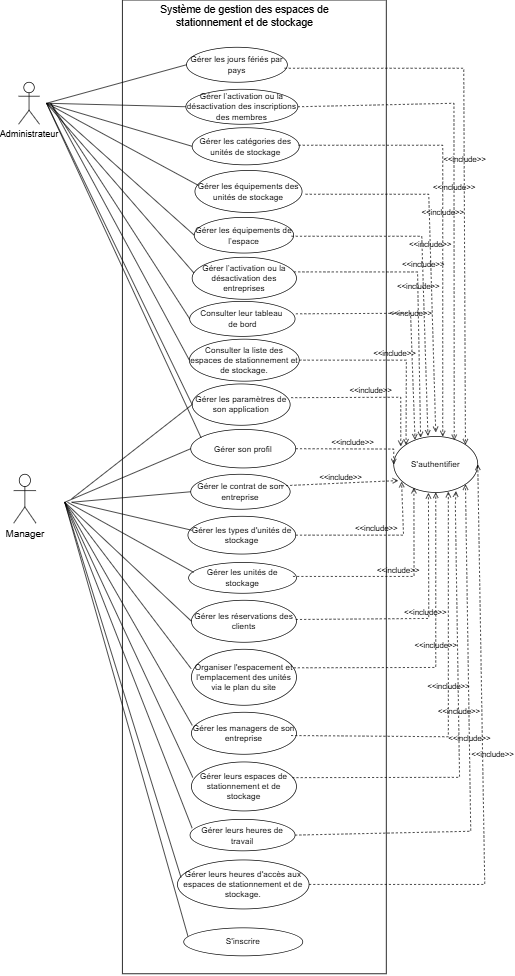

The diagram above was exported from draw.io. Its source (the exported page's mxGraphModel, read from the mxfile embedded in the PNG):
<mxGraphModel dx="1303" dy="713" grid="1" gridSize="10" guides="1" tooltips="1" connect="1" arrows="1" fold="1" page="1" pageScale="1" pageWidth="827" pageHeight="1169" math="0" shadow="0">
  <root>
    <mxCell id="0" />
    <mxCell id="1" parent="0" />
    <mxCell id="0XywlmKxI0ep9H88crAh-1" value="Gérer les jours fériés par pays" style="ellipse;whiteSpace=wrap;html=1;" parent="1" vertex="1">
      <mxGeometry x="310" y="110" width="144" height="50" as="geometry" />
    </mxCell>
    <mxCell id="0XywlmKxI0ep9H88crAh-2" value="&lt;font style=&quot;font-size: 13px;&quot;&gt;Administrateur&lt;/font&gt;" style="shape=umlActor;verticalLabelPosition=bottom;verticalAlign=top;html=1;outlineConnect=0;" parent="1" vertex="1">
      <mxGeometry x="70" y="160" width="30" height="60" as="geometry" />
    </mxCell>
    <mxCell id="0XywlmKxI0ep9H88crAh-3" value="" style="endArrow=none;html=1;rounded=0;entryX=0;entryY=0.5;entryDx=0;entryDy=0;" parent="1" target="0XywlmKxI0ep9H88crAh-1" edge="1">
      <mxGeometry width="50" height="50" relative="1" as="geometry">
        <mxPoint x="110" y="190" as="sourcePoint" />
        <mxPoint x="160" y="140" as="targetPoint" />
      </mxGeometry>
    </mxCell>
    <mxCell id="0XywlmKxI0ep9H88crAh-4" value="Gérer l’activation ou la désactivation des inscriptions des membres" style="ellipse;whiteSpace=wrap;html=1;" parent="1" vertex="1">
      <mxGeometry x="309" y="170" width="160" height="50" as="geometry" />
    </mxCell>
    <mxCell id="0XywlmKxI0ep9H88crAh-5" value="" style="endArrow=none;html=1;rounded=0;entryX=0;entryY=0.5;entryDx=0;entryDy=0;" parent="1" target="0XywlmKxI0ep9H88crAh-4" edge="1">
      <mxGeometry width="50" height="50" relative="1" as="geometry">
        <mxPoint x="110" y="190" as="sourcePoint" />
        <mxPoint x="320" y="160" as="targetPoint" />
      </mxGeometry>
    </mxCell>
    <mxCell id="0XywlmKxI0ep9H88crAh-6" value="Gérer les catégories des unités de stockage" style="ellipse;whiteSpace=wrap;html=1;" parent="1" vertex="1">
      <mxGeometry x="318" y="225" width="153" height="53" as="geometry" />
    </mxCell>
    <mxCell id="0XywlmKxI0ep9H88crAh-7" value="" style="endArrow=none;html=1;rounded=0;entryX=0;entryY=0.5;entryDx=0;entryDy=0;" parent="1" target="0XywlmKxI0ep9H88crAh-6" edge="1">
      <mxGeometry width="50" height="50" relative="1" as="geometry">
        <mxPoint x="110" y="190" as="sourcePoint" />
        <mxPoint x="300" y="340" as="targetPoint" />
      </mxGeometry>
    </mxCell>
    <mxCell id="0XywlmKxI0ep9H88crAh-8" value=" Gérer les équipements des unités de stockage" style="ellipse;whiteSpace=wrap;html=1;" parent="1" vertex="1">
      <mxGeometry x="322" y="286" width="153" height="60" as="geometry" />
    </mxCell>
    <mxCell id="0XywlmKxI0ep9H88crAh-9" value=" Gérer les équipements de l’espace " style="ellipse;whiteSpace=wrap;html=1;" parent="1" vertex="1">
      <mxGeometry x="321" y="353" width="142" height="51" as="geometry" />
    </mxCell>
    <mxCell id="0XywlmKxI0ep9H88crAh-10" value="" style="endArrow=none;html=1;rounded=0;entryX=0.033;entryY=0.357;entryDx=0;entryDy=0;entryPerimeter=0;" parent="1" target="0XywlmKxI0ep9H88crAh-8" edge="1">
      <mxGeometry width="50" height="50" relative="1" as="geometry">
        <mxPoint x="110" y="190" as="sourcePoint" />
        <mxPoint x="326" y="310" as="targetPoint" />
      </mxGeometry>
    </mxCell>
    <mxCell id="0XywlmKxI0ep9H88crAh-11" value="" style="endArrow=none;html=1;rounded=0;entryX=0;entryY=0.5;entryDx=0;entryDy=0;" parent="1" target="0XywlmKxI0ep9H88crAh-9" edge="1">
      <mxGeometry width="50" height="50" relative="1" as="geometry">
        <mxPoint x="110" y="190" as="sourcePoint" />
        <mxPoint x="300" y="550" as="targetPoint" />
      </mxGeometry>
    </mxCell>
    <mxCell id="0XywlmKxI0ep9H88crAh-12" value="Gérer l’activation ou la désactivation des entreprises" style="ellipse;whiteSpace=wrap;html=1;" parent="1" vertex="1">
      <mxGeometry x="318" y="410" width="149" height="60" as="geometry" />
    </mxCell>
    <mxCell id="0XywlmKxI0ep9H88crAh-13" value="" style="endArrow=none;html=1;rounded=0;entryX=0.017;entryY=0.375;entryDx=0;entryDy=0;entryPerimeter=0;" parent="1" target="0XywlmKxI0ep9H88crAh-12" edge="1">
      <mxGeometry width="50" height="50" relative="1" as="geometry">
        <mxPoint x="110" y="190" as="sourcePoint" />
        <mxPoint x="310" y="560" as="targetPoint" />
      </mxGeometry>
    </mxCell>
    <mxCell id="0XywlmKxI0ep9H88crAh-14" value="&lt;div&gt;Gérer les paramètres de son application&lt;/div&gt;" style="ellipse;whiteSpace=wrap;html=1;" parent="1" vertex="1">
      <mxGeometry x="318" y="591" width="140" height="59" as="geometry" />
    </mxCell>
    <mxCell id="0XywlmKxI0ep9H88crAh-15" value="" style="endArrow=none;html=1;rounded=0;entryX=0;entryY=0.5;entryDx=0;entryDy=0;" parent="1" target="0XywlmKxI0ep9H88crAh-14" edge="1">
      <mxGeometry width="50" height="50" relative="1" as="geometry">
        <mxPoint x="110" y="190" as="sourcePoint" />
        <mxPoint x="320" y="640" as="targetPoint" />
      </mxGeometry>
    </mxCell>
    <mxCell id="0XywlmKxI0ep9H88crAh-16" value="&lt;div&gt;Gérer son profil&lt;/div&gt;" style="ellipse;whiteSpace=wrap;html=1;" parent="1" vertex="1">
      <mxGeometry x="316" y="656" width="150" height="55" as="geometry" />
    </mxCell>
    <mxCell id="0XywlmKxI0ep9H88crAh-17" value="" style="endArrow=none;html=1;rounded=0;entryX=0.099;entryY=0.218;entryDx=0;entryDy=0;entryPerimeter=0;" parent="1" target="0XywlmKxI0ep9H88crAh-16" edge="1">
      <mxGeometry width="50" height="50" relative="1" as="geometry">
        <mxPoint x="110" y="190" as="sourcePoint" />
        <mxPoint x="316" y="560" as="targetPoint" />
      </mxGeometry>
    </mxCell>
    <mxCell id="0XywlmKxI0ep9H88crAh-18" value="&lt;font style=&quot;font-size: 14px;&quot;&gt;Manager&lt;/font&gt;" style="shape=umlActor;verticalLabelPosition=bottom;verticalAlign=top;html=1;outlineConnect=0;" parent="1" vertex="1">
      <mxGeometry x="63" y="720" width="32" height="70" as="geometry" />
    </mxCell>
    <mxCell id="0XywlmKxI0ep9H88crAh-20" value="Gérer les types d'unités de stockage" style="ellipse;whiteSpace=wrap;html=1;" parent="1" vertex="1">
      <mxGeometry x="312" y="780" width="154" height="54" as="geometry" />
    </mxCell>
    <mxCell id="0XywlmKxI0ep9H88crAh-21" value="Gérer le contrat de son entreprise" style="ellipse;whiteSpace=wrap;html=1;" parent="1" vertex="1">
      <mxGeometry x="316" y="720" width="142" height="50" as="geometry" />
    </mxCell>
    <mxCell id="0XywlmKxI0ep9H88crAh-22" value="Gérer les unités de stockage" style="ellipse;whiteSpace=wrap;html=1;" parent="1" vertex="1">
      <mxGeometry x="313" y="846" width="154" height="44" as="geometry" />
    </mxCell>
    <mxCell id="0XywlmKxI0ep9H88crAh-23" value="" style="endArrow=none;html=1;rounded=0;entryX=0;entryY=0.5;entryDx=0;entryDy=0;" parent="1" target="0XywlmKxI0ep9H88crAh-21" edge="1">
      <mxGeometry width="50" height="50" relative="1" as="geometry">
        <mxPoint x="146" y="760" as="sourcePoint" />
        <mxPoint x="190" y="706" as="targetPoint" />
      </mxGeometry>
    </mxCell>
    <mxCell id="0XywlmKxI0ep9H88crAh-24" value="" style="endArrow=none;html=1;rounded=0;entryX=0.04;entryY=0.373;entryDx=0;entryDy=0;entryPerimeter=0;" parent="1" target="0XywlmKxI0ep9H88crAh-20" edge="1">
      <mxGeometry width="50" height="50" relative="1" as="geometry">
        <mxPoint x="146" y="760" as="sourcePoint" />
        <mxPoint x="324" y="770" as="targetPoint" />
      </mxGeometry>
    </mxCell>
    <mxCell id="0XywlmKxI0ep9H88crAh-25" value="" style="endArrow=none;html=1;rounded=0;entryX=0.047;entryY=0.323;entryDx=0;entryDy=0;entryPerimeter=0;" parent="1" target="0XywlmKxI0ep9H88crAh-22" edge="1">
      <mxGeometry width="50" height="50" relative="1" as="geometry">
        <mxPoint x="140" y="760" as="sourcePoint" />
        <mxPoint x="327" y="856" as="targetPoint" />
      </mxGeometry>
    </mxCell>
    <mxCell id="0XywlmKxI0ep9H88crAh-26" value="Gérer les réservations des clients" style="ellipse;whiteSpace=wrap;html=1;" parent="1" vertex="1">
      <mxGeometry x="317" y="900" width="150" height="60" as="geometry" />
    </mxCell>
    <mxCell id="0XywlmKxI0ep9H88crAh-27" value="" style="endArrow=none;html=1;rounded=0;entryX=0;entryY=0.5;entryDx=0;entryDy=0;" parent="1" target="0XywlmKxI0ep9H88crAh-26" edge="1">
      <mxGeometry width="50" height="50" relative="1" as="geometry">
        <mxPoint x="136" y="760" as="sourcePoint" />
        <mxPoint x="315.24" y="1035.44" as="targetPoint" />
      </mxGeometry>
    </mxCell>
    <mxCell id="0XywlmKxI0ep9H88crAh-29" value="Organiser l'espacement et l'emplacement des unités via le plan du site" style="ellipse;whiteSpace=wrap;html=1;" parent="1" vertex="1">
      <mxGeometry x="317" y="970" width="150" height="80" as="geometry" />
    </mxCell>
    <mxCell id="0XywlmKxI0ep9H88crAh-30" value="" style="endArrow=none;html=1;rounded=0;entryX=-0.003;entryY=0.347;entryDx=0;entryDy=0;entryPerimeter=0;" parent="1" target="0XywlmKxI0ep9H88crAh-29" edge="1">
      <mxGeometry width="50" height="50" relative="1" as="geometry">
        <mxPoint x="136" y="760" as="sourcePoint" />
        <mxPoint x="326" y="1000" as="targetPoint" />
      </mxGeometry>
    </mxCell>
    <mxCell id="0XywlmKxI0ep9H88crAh-31" value="Gérer les managers de son entreprise" style="ellipse;whiteSpace=wrap;html=1;" parent="1" vertex="1">
      <mxGeometry x="317" y="1060" width="150" height="60" as="geometry" />
    </mxCell>
    <mxCell id="0XywlmKxI0ep9H88crAh-32" value="" style="endArrow=none;html=1;rounded=0;entryX=0.008;entryY=0.313;entryDx=0;entryDy=0;entryPerimeter=0;" parent="1" target="0XywlmKxI0ep9H88crAh-31" edge="1">
      <mxGeometry width="50" height="50" relative="1" as="geometry">
        <mxPoint x="136" y="760" as="sourcePoint" />
        <mxPoint x="326" y="1008" as="targetPoint" />
      </mxGeometry>
    </mxCell>
    <mxCell id="0XywlmKxI0ep9H88crAh-33" value="&amp;lt;&amp;lt;include&amp;gt;&amp;gt;" style="html=1;verticalAlign=bottom;labelBackgroundColor=none;endArrow=open;endFill=0;dashed=1;rounded=0;entryX=1;entryY=0;entryDx=0;entryDy=0;" parent="1" target="0XywlmKxI0ep9H88crAh-38" edge="1">
      <mxGeometry width="160" relative="1" as="geometry">
        <mxPoint x="450" y="140" as="sourcePoint" />
        <mxPoint x="736" y="500" as="targetPoint" />
        <Array as="points">
          <mxPoint x="706" y="140" />
        </Array>
      </mxGeometry>
    </mxCell>
    <mxCell id="0XywlmKxI0ep9H88crAh-34" value="Gérer leurs heures de travail" style="ellipse;whiteSpace=wrap;html=1;" parent="1" vertex="1">
      <mxGeometry x="315" y="1213" width="150" height="45" as="geometry" />
    </mxCell>
    <mxCell id="0XywlmKxI0ep9H88crAh-35" value="&amp;lt;&amp;lt;include&amp;gt;&amp;gt;" style="html=1;verticalAlign=bottom;labelBackgroundColor=none;endArrow=open;endFill=0;dashed=1;rounded=0;entryX=0.72;entryY=0.068;entryDx=0;entryDy=0;entryPerimeter=0;exitX=1;exitY=0.5;exitDx=0;exitDy=0;" parent="1" source="0XywlmKxI0ep9H88crAh-4" target="0XywlmKxI0ep9H88crAh-38" edge="1">
      <mxGeometry width="160" relative="1" as="geometry">
        <mxPoint x="434" y="180" as="sourcePoint" />
        <mxPoint x="706" y="500" as="targetPoint" />
        <Array as="points">
          <mxPoint x="692" y="190" />
        </Array>
      </mxGeometry>
    </mxCell>
    <mxCell id="0XywlmKxI0ep9H88crAh-36" value="&amp;lt;&amp;lt;include&amp;gt;&amp;gt;" style="html=1;verticalAlign=bottom;labelBackgroundColor=none;endArrow=open;endFill=0;dashed=1;rounded=0;entryX=0.583;entryY=0;entryDx=0;entryDy=0;entryPerimeter=0;" parent="1" target="0XywlmKxI0ep9H88crAh-38" edge="1">
      <mxGeometry width="160" relative="1" as="geometry">
        <mxPoint x="470" y="250" as="sourcePoint" />
        <mxPoint x="676" y="500" as="targetPoint" />
        <Array as="points">
          <mxPoint x="676" y="250" />
        </Array>
      </mxGeometry>
    </mxCell>
    <mxCell id="0XywlmKxI0ep9H88crAh-37" value="&amp;lt;&amp;lt;include&amp;gt;&amp;gt;" style="html=1;verticalAlign=bottom;labelBackgroundColor=none;endArrow=open;endFill=0;dashed=1;rounded=0;" parent="1" edge="1">
      <mxGeometry width="160" relative="1" as="geometry">
        <mxPoint x="480" y="320" as="sourcePoint" />
        <mxPoint x="666" y="660" as="targetPoint" />
        <Array as="points">
          <mxPoint x="656" y="320" />
        </Array>
      </mxGeometry>
    </mxCell>
    <mxCell id="0XywlmKxI0ep9H88crAh-38" value="S'authentifier" style="ellipse;whiteSpace=wrap;html=1;" parent="1" vertex="1">
      <mxGeometry x="606" y="666" width="120" height="80" as="geometry" />
    </mxCell>
    <mxCell id="0XywlmKxI0ep9H88crAh-39" value="&amp;lt;&amp;lt;include&amp;gt;&amp;gt;" style="html=1;verticalAlign=bottom;labelBackgroundColor=none;endArrow=open;endFill=0;dashed=1;rounded=0;entryX=0.407;entryY=-0.012;entryDx=0;entryDy=0;entryPerimeter=0;" parent="1" target="0XywlmKxI0ep9H88crAh-38" edge="1">
      <mxGeometry width="160" relative="1" as="geometry">
        <mxPoint x="460" y="380" as="sourcePoint" />
        <mxPoint x="636" y="570" as="targetPoint" />
        <Array as="points">
          <mxPoint x="646" y="380" />
        </Array>
      </mxGeometry>
    </mxCell>
    <mxCell id="0XywlmKxI0ep9H88crAh-40" value="&amp;lt;&amp;lt;include&amp;gt;&amp;gt;" style="html=1;verticalAlign=bottom;labelBackgroundColor=none;endArrow=open;endFill=0;dashed=1;rounded=0;exitX=0.976;exitY=0.349;exitDx=0;exitDy=0;exitPerimeter=0;entryX=0.32;entryY=0.018;entryDx=0;entryDy=0;entryPerimeter=0;" parent="1" source="0XywlmKxI0ep9H88crAh-12" target="0XywlmKxI0ep9H88crAh-38" edge="1">
      <mxGeometry width="160" relative="1" as="geometry">
        <mxPoint x="446" y="390" as="sourcePoint" />
        <mxPoint x="646" y="580" as="targetPoint" />
        <Array as="points">
          <mxPoint x="640" y="431" />
        </Array>
      </mxGeometry>
    </mxCell>
    <mxCell id="0XywlmKxI0ep9H88crAh-41" value="&amp;lt;&amp;lt;include&amp;gt;&amp;gt;" style="html=1;verticalAlign=bottom;labelBackgroundColor=none;endArrow=open;endFill=0;dashed=1;rounded=0;exitX=1.008;exitY=0.356;exitDx=0;exitDy=0;exitPerimeter=0;entryX=0.253;entryY=0.057;entryDx=0;entryDy=0;entryPerimeter=0;" parent="1" source="0XywlmKxI0ep9H88crAh-56" target="0XywlmKxI0ep9H88crAh-38" edge="1">
      <mxGeometry width="160" relative="1" as="geometry">
        <mxPoint x="456" y="557" as="sourcePoint" />
        <mxPoint x="622" y="705" as="targetPoint" />
        <Array as="points">
          <mxPoint x="630" y="490" />
        </Array>
      </mxGeometry>
    </mxCell>
    <mxCell id="0XywlmKxI0ep9H88crAh-42" value="&amp;lt;&amp;lt;include&amp;gt;&amp;gt;" style="html=1;verticalAlign=bottom;labelBackgroundColor=none;endArrow=open;endFill=0;dashed=1;rounded=0;exitX=1;exitY=0.5;exitDx=0;exitDy=0;entryX=0;entryY=0.5;entryDx=0;entryDy=0;" parent="1" source="0XywlmKxI0ep9H88crAh-16" target="0XywlmKxI0ep9H88crAh-38" edge="1">
      <mxGeometry width="160" relative="1" as="geometry">
        <mxPoint x="466" y="616" as="sourcePoint" />
        <mxPoint x="596" y="706" as="targetPoint" />
        <Array as="points">
          <mxPoint x="606" y="684" />
        </Array>
      </mxGeometry>
    </mxCell>
    <mxCell id="0XywlmKxI0ep9H88crAh-43" value="&amp;lt;&amp;lt;include&amp;gt;&amp;gt;" style="html=1;verticalAlign=bottom;labelBackgroundColor=none;endArrow=open;endFill=0;dashed=1;rounded=0;entryX=0.093;entryY=0.808;entryDx=0;entryDy=0;entryPerimeter=0;" parent="1" target="0XywlmKxI0ep9H88crAh-38" edge="1">
      <mxGeometry width="160" relative="1" as="geometry">
        <mxPoint x="466" y="807" as="sourcePoint" />
        <mxPoint x="622" y="954" as="targetPoint" />
        <Array as="points">
          <mxPoint x="620" y="807" />
        </Array>
      </mxGeometry>
    </mxCell>
    <mxCell id="0XywlmKxI0ep9H88crAh-44" value="&amp;lt;&amp;lt;include&amp;gt;&amp;gt;" style="html=1;verticalAlign=bottom;labelBackgroundColor=none;endArrow=open;endFill=0;dashed=1;rounded=0;exitX=0.976;exitY=0.349;exitDx=0;exitDy=0;exitPerimeter=0;entryX=0.24;entryY=0.917;entryDx=0;entryDy=0;entryPerimeter=0;" parent="1" target="0XywlmKxI0ep9H88crAh-38" edge="1">
      <mxGeometry width="160" relative="1" as="geometry">
        <mxPoint x="462" y="866" as="sourcePoint" />
        <mxPoint x="628" y="1014" as="targetPoint" />
        <Array as="points">
          <mxPoint x="635" y="866" />
        </Array>
      </mxGeometry>
    </mxCell>
    <mxCell id="0XywlmKxI0ep9H88crAh-45" value="&amp;lt;&amp;lt;include&amp;gt;&amp;gt;" style="html=1;verticalAlign=bottom;labelBackgroundColor=none;endArrow=open;endFill=0;dashed=1;rounded=0;exitX=0.976;exitY=0.349;exitDx=0;exitDy=0;exitPerimeter=0;entryX=0.413;entryY=1.008;entryDx=0;entryDy=0;entryPerimeter=0;" parent="1" target="0XywlmKxI0ep9H88crAh-38" edge="1">
      <mxGeometry width="160" relative="1" as="geometry">
        <mxPoint x="466" y="927.5" as="sourcePoint" />
        <mxPoint x="639" y="800.5" as="targetPoint" />
        <Array as="points">
          <mxPoint x="656" y="926" />
        </Array>
      </mxGeometry>
    </mxCell>
    <mxCell id="0XywlmKxI0ep9H88crAh-46" value="&amp;lt;&amp;lt;include&amp;gt;&amp;gt;" style="html=1;verticalAlign=bottom;labelBackgroundColor=none;endArrow=open;endFill=0;dashed=1;rounded=0;exitX=0.976;exitY=0.349;exitDx=0;exitDy=0;exitPerimeter=0;entryX=0.053;entryY=0.788;entryDx=0;entryDy=0;entryPerimeter=0;" parent="1" target="0XywlmKxI0ep9H88crAh-38" edge="1">
      <mxGeometry width="160" relative="1" as="geometry">
        <mxPoint x="446" y="736.5" as="sourcePoint" />
        <mxPoint x="636" y="556" as="targetPoint" />
        <Array as="points" />
      </mxGeometry>
    </mxCell>
    <mxCell id="0XywlmKxI0ep9H88crAh-47" value="&amp;lt;&amp;lt;include&amp;gt;&amp;gt;" style="html=1;verticalAlign=bottom;labelBackgroundColor=none;endArrow=open;endFill=0;dashed=1;rounded=0;exitX=0.976;exitY=0.349;exitDx=0;exitDy=0;exitPerimeter=0;entryX=0.5;entryY=1;entryDx=0;entryDy=0;" parent="1" target="0XywlmKxI0ep9H88crAh-38" edge="1">
      <mxGeometry width="160" relative="1" as="geometry">
        <mxPoint x="463" y="996.5" as="sourcePoint" />
        <mxPoint x="653" y="816" as="targetPoint" />
        <Array as="points">
          <mxPoint x="666" y="996" />
        </Array>
      </mxGeometry>
    </mxCell>
    <mxCell id="0XywlmKxI0ep9H88crAh-48" value="&amp;lt;&amp;lt;include&amp;gt;&amp;gt;" style="html=1;verticalAlign=bottom;labelBackgroundColor=none;endArrow=open;endFill=0;dashed=1;rounded=0;exitX=0.995;exitY=0.353;exitDx=0;exitDy=0;exitPerimeter=0;" parent="1" edge="1">
      <mxGeometry width="160" relative="1" as="geometry">
        <mxPoint x="459.25" y="1093.24" as="sourcePoint" />
        <mxPoint x="684" y="745" as="targetPoint" />
        <Array as="points">
          <mxPoint x="684" y="1095" />
          <mxPoint x="684" y="755" />
        </Array>
      </mxGeometry>
    </mxCell>
    <mxCell id="0XywlmKxI0ep9H88crAh-51" value="" style="endArrow=none;html=1;rounded=0;entryX=0;entryY=0.5;entryDx=0;entryDy=0;" parent="1" target="0XywlmKxI0ep9H88crAh-16" edge="1">
      <mxGeometry width="50" height="50" relative="1" as="geometry">
        <mxPoint x="136" y="760" as="sourcePoint" />
        <mxPoint x="196" y="700" as="targetPoint" />
      </mxGeometry>
    </mxCell>
    <mxCell id="0XywlmKxI0ep9H88crAh-52" value="" style="endArrow=none;html=1;rounded=0;entryX=0;entryY=0.5;entryDx=0;entryDy=0;" parent="1" target="0XywlmKxI0ep9H88crAh-14" edge="1">
      <mxGeometry width="50" height="50" relative="1" as="geometry">
        <mxPoint x="146" y="755" as="sourcePoint" />
        <mxPoint x="316" y="602.5" as="targetPoint" />
      </mxGeometry>
    </mxCell>
    <mxCell id="0XywlmKxI0ep9H88crAh-53" value="Gérer leurs espaces de stationnement et de stockage" style="ellipse;whiteSpace=wrap;html=1;" parent="1" vertex="1">
      <mxGeometry x="317" y="1131" width="150" height="70" as="geometry" />
    </mxCell>
    <mxCell id="0XywlmKxI0ep9H88crAh-54" value="" style="endArrow=none;html=1;rounded=0;entryX=0.013;entryY=0.316;entryDx=0;entryDy=0;entryPerimeter=0;" parent="1" target="0XywlmKxI0ep9H88crAh-53" edge="1">
      <mxGeometry width="50" height="50" relative="1" as="geometry">
        <mxPoint x="136" y="760" as="sourcePoint" />
        <mxPoint x="323" y="1095" as="targetPoint" />
        <Array as="points" />
      </mxGeometry>
    </mxCell>
    <mxCell id="0XywlmKxI0ep9H88crAh-55" value="&amp;lt;&amp;lt;include&amp;gt;&amp;gt;" style="html=1;verticalAlign=bottom;labelBackgroundColor=none;endArrow=open;endFill=0;dashed=1;rounded=0;exitX=0.96;exitY=0.32;exitDx=0;exitDy=0;exitPerimeter=0;entryX=0.74;entryY=0.978;entryDx=0;entryDy=0;entryPerimeter=0;" parent="1" source="0XywlmKxI0ep9H88crAh-53" target="0XywlmKxI0ep9H88crAh-38" edge="1">
      <mxGeometry width="160" relative="1" as="geometry">
        <mxPoint x="469.25" y="1103.24" as="sourcePoint" />
        <mxPoint x="694" y="755" as="targetPoint" />
        <Array as="points">
          <mxPoint x="700" y="1153" />
          <mxPoint x="694" y="765" />
        </Array>
      </mxGeometry>
    </mxCell>
    <mxCell id="0XywlmKxI0ep9H88crAh-56" value="Consulter leur tableau&amp;nbsp;&lt;div&gt;de bord&lt;/div&gt;" style="ellipse;whiteSpace=wrap;html=1;" parent="1" vertex="1">
      <mxGeometry x="314.5" y="473" width="150.5" height="50" as="geometry" />
    </mxCell>
    <mxCell id="0XywlmKxI0ep9H88crAh-57" value="Consulter la liste des espaces de stationnement et de stockage." style="ellipse;whiteSpace=wrap;html=1;" parent="1" vertex="1">
      <mxGeometry x="314" y="527" width="157" height="60" as="geometry" />
    </mxCell>
    <mxCell id="0XywlmKxI0ep9H88crAh-58" value="" style="endArrow=none;html=1;rounded=0;entryX=0;entryY=0.5;entryDx=0;entryDy=0;" parent="1" target="0XywlmKxI0ep9H88crAh-57" edge="1">
      <mxGeometry width="50" height="50" relative="1" as="geometry">
        <mxPoint x="116" y="190" as="sourcePoint" />
        <mxPoint x="166" y="140" as="targetPoint" />
      </mxGeometry>
    </mxCell>
    <mxCell id="0XywlmKxI0ep9H88crAh-59" value="&amp;lt;&amp;lt;include&amp;gt;&amp;gt;" style="html=1;verticalAlign=bottom;labelBackgroundColor=none;endArrow=open;endFill=0;dashed=1;rounded=0;exitX=1;exitY=0.5;exitDx=0;exitDy=0;entryX=0;entryY=0;entryDx=0;entryDy=0;" parent="1" source="0XywlmKxI0ep9H88crAh-57" target="0XywlmKxI0ep9H88crAh-38" edge="1">
      <mxGeometry width="160" relative="1" as="geometry">
        <mxPoint x="472" y="492" as="sourcePoint" />
        <mxPoint x="616" y="690" as="targetPoint" />
        <Array as="points">
          <mxPoint x="624" y="557" />
        </Array>
      </mxGeometry>
    </mxCell>
    <mxCell id="0XywlmKxI0ep9H88crAh-60" value="&amp;lt;&amp;lt;include&amp;gt;&amp;gt;" style="html=1;verticalAlign=bottom;labelBackgroundColor=none;endArrow=open;endFill=0;dashed=1;rounded=0;exitX=1.009;exitY=0.332;exitDx=0;exitDy=0;exitPerimeter=0;" parent="1" source="0XywlmKxI0ep9H88crAh-14" edge="1">
      <mxGeometry width="160" relative="1" as="geometry">
        <mxPoint x="472" y="560" as="sourcePoint" />
        <mxPoint x="616" y="680" as="targetPoint" />
        <Array as="points">
          <mxPoint x="616" y="610" />
        </Array>
      </mxGeometry>
    </mxCell>
    <mxCell id="0XywlmKxI0ep9H88crAh-61" value="" style="endArrow=none;html=1;rounded=0;entryX=0;entryY=0.5;entryDx=0;entryDy=0;" parent="1" target="0XywlmKxI0ep9H88crAh-56" edge="1">
      <mxGeometry width="50" height="50" relative="1" as="geometry">
        <mxPoint x="116" y="190" as="sourcePoint" />
        <mxPoint x="315" y="560" as="targetPoint" />
      </mxGeometry>
    </mxCell>
    <mxCell id="dujnfK9aK5-GbEyEUTu8-1" value="S'inscrire" style="ellipse;whiteSpace=wrap;html=1;" vertex="1" parent="1">
      <mxGeometry x="306" y="1368" width="170" height="40" as="geometry" />
    </mxCell>
    <mxCell id="dujnfK9aK5-GbEyEUTu8-2" value="" style="endArrow=none;html=1;rounded=0;entryX=0.02;entryY=0.28;entryDx=0;entryDy=0;entryPerimeter=0;" edge="1" parent="1" target="0XywlmKxI0ep9H88crAh-34">
      <mxGeometry width="50" height="50" relative="1" as="geometry">
        <mxPoint x="136" y="760" as="sourcePoint" />
        <mxPoint x="324" y="1182" as="targetPoint" />
        <Array as="points" />
      </mxGeometry>
    </mxCell>
    <mxCell id="dujnfK9aK5-GbEyEUTu8-3" value="&amp;lt;&amp;lt;include&amp;gt;&amp;gt;" style="html=1;verticalAlign=bottom;labelBackgroundColor=none;endArrow=open;endFill=0;dashed=1;rounded=0;exitX=1;exitY=0.5;exitDx=0;exitDy=0;entryX=1;entryY=1;entryDx=0;entryDy=0;" edge="1" parent="1" source="0XywlmKxI0ep9H88crAh-34" target="0XywlmKxI0ep9H88crAh-38">
      <mxGeometry width="160" relative="1" as="geometry">
        <mxPoint x="466" y="1182" as="sourcePoint" />
        <mxPoint x="705" y="754" as="targetPoint" />
        <Array as="points">
          <mxPoint x="716" y="1230" />
        </Array>
      </mxGeometry>
    </mxCell>
    <mxCell id="dujnfK9aK5-GbEyEUTu8-4" value="Gérer leurs heures d'accès aux espaces de stationnement et de stockage." style="ellipse;whiteSpace=wrap;html=1;" vertex="1" parent="1">
      <mxGeometry x="297" y="1271" width="188" height="70" as="geometry" />
    </mxCell>
    <mxCell id="dujnfK9aK5-GbEyEUTu8-5" value="&amp;lt;&amp;lt;include&amp;gt;&amp;gt;" style="html=1;verticalAlign=bottom;labelBackgroundColor=none;endArrow=open;endFill=0;dashed=1;rounded=0;exitX=1;exitY=0.5;exitDx=0;exitDy=0;entryX=1;entryY=0.5;entryDx=0;entryDy=0;" edge="1" parent="1" source="dujnfK9aK5-GbEyEUTu8-4" target="0XywlmKxI0ep9H88crAh-38">
      <mxGeometry x="0.0033" y="-14" width="160" relative="1" as="geometry">
        <mxPoint x="475" y="1258" as="sourcePoint" />
        <mxPoint x="718" y="744" as="targetPoint" />
        <Array as="points">
          <mxPoint x="736" y="1306" />
        </Array>
        <mxPoint as="offset" />
      </mxGeometry>
    </mxCell>
    <mxCell id="dujnfK9aK5-GbEyEUTu8-7" value="" style="endArrow=none;html=1;rounded=0;entryX=0.027;entryY=0.357;entryDx=0;entryDy=0;entryPerimeter=0;" edge="1" parent="1" target="dujnfK9aK5-GbEyEUTu8-4">
      <mxGeometry width="50" height="50" relative="1" as="geometry">
        <mxPoint x="136" y="760" as="sourcePoint" />
        <mxPoint x="328" y="1248" as="targetPoint" />
        <Array as="points" />
      </mxGeometry>
    </mxCell>
    <mxCell id="dujnfK9aK5-GbEyEUTu8-9" value="" style="endArrow=none;html=1;rounded=0;" edge="1" parent="1">
      <mxGeometry width="50" height="50" relative="1" as="geometry">
        <mxPoint x="136" y="760" as="sourcePoint" />
        <mxPoint x="312" y="1380" as="targetPoint" />
        <Array as="points" />
      </mxGeometry>
    </mxCell>
    <mxCell id="dujnfK9aK5-GbEyEUTu8-12" value="&lt;font style=&quot;font-size: 15px;&quot;&gt; Système de gestion des espaces de stationnement et de stockage&lt;/font&gt;" style="text;html=1;align=center;verticalAlign=middle;whiteSpace=wrap;rounded=0;" vertex="1" parent="1">
      <mxGeometry x="226" y="50" width="334" height="30" as="geometry" />
    </mxCell>
    <mxCell id="dujnfK9aK5-GbEyEUTu8-15" value="" style="rounded=0;whiteSpace=wrap;html=1;rotation=90;fillColor=none;" vertex="1" parent="1">
      <mxGeometry x="-288.63" y="549.53" width="1391.05" height="377" as="geometry" />
    </mxCell>
  </root>
</mxGraphModel>